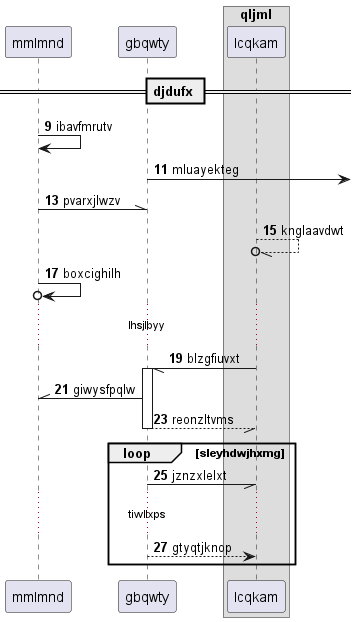

The diagram above was rendered by PlantUML. Its source (embedded in the PNG):
@startuml
participant mmlmnd as 0
participant gbqwty as 1
box "qljml"
participant lcqkam as 2
end box
== djdufx ==
autonumber 9 2
0 -> 0: ibavfmrutv
1 ->] : mluayekteg
0 -\\ 1: pvarxjlwzv
2 --//o 2: knglaavdwt
0 ->o 0: boxcighilh
...lhsjlbyy...
2 -// 1++ : blzgfiuvxt
1 -\\ 0: giwysfpqlw
return reonzltvms
loop sleyhdwjhxmg
1 -// 2: jznzxlelxt
...tiwllxps...
1 --> 2: gtyqtjknop
end
@enduml